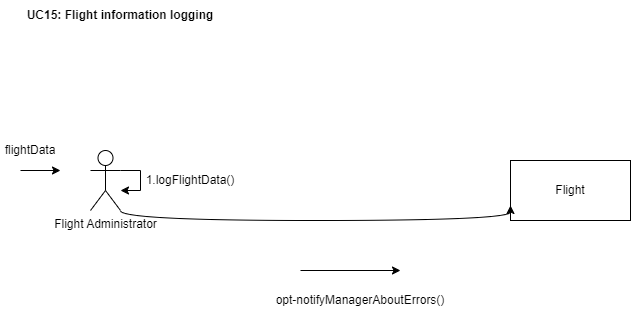

The diagram above was exported from draw.io. Its source (the exported page's mxGraphModel, read from the mxfile embedded in the PNG):
<mxGraphModel dx="1194" dy="600" grid="1" gridSize="10" guides="1" tooltips="1" connect="1" arrows="1" fold="1" page="1" pageScale="1" pageWidth="850" pageHeight="1100" math="0" shadow="0">
  <root>
    <mxCell id="0" />
    <mxCell id="1" parent="0" />
    <mxCell id="kT0GHrxiaNtayEtNGbWw-1" value="&lt;b&gt;UC15: Flight information logging&lt;/b&gt;" style="text;html=1;align=center;verticalAlign=middle;whiteSpace=wrap;rounded=0;" parent="1" vertex="1">
      <mxGeometry x="20" y="90" width="220" height="30" as="geometry" />
    </mxCell>
    <mxCell id="kT0GHrxiaNtayEtNGbWw-2" value="Flight" style="rounded=0;whiteSpace=wrap;html=1;" parent="1" vertex="1">
      <mxGeometry x="520" y="250" width="120" height="60" as="geometry" />
    </mxCell>
    <mxCell id="kT0GHrxiaNtayEtNGbWw-4" style="edgeStyle=orthogonalEdgeStyle;curved=1;rounded=0;orthogonalLoop=1;jettySize=auto;html=1;exitX=1;exitY=1;exitDx=0;exitDy=0;exitPerimeter=0;entryX=0;entryY=0.75;entryDx=0;entryDy=0;" parent="1" source="kT0GHrxiaNtayEtNGbWw-3" target="kT0GHrxiaNtayEtNGbWw-2" edge="1">
      <mxGeometry relative="1" as="geometry">
        <mxPoint x="490" y="310" as="targetPoint" />
        <Array as="points">
          <mxPoint x="130" y="310" />
          <mxPoint x="520" y="310" />
        </Array>
      </mxGeometry>
    </mxCell>
    <mxCell id="kT0GHrxiaNtayEtNGbWw-3" value="Flight Administrator" style="shape=umlActor;verticalLabelPosition=bottom;verticalAlign=top;html=1;outlineConnect=0;" parent="1" vertex="1">
      <mxGeometry x="100" y="240" width="30" height="60" as="geometry" />
    </mxCell>
    <mxCell id="kT0GHrxiaNtayEtNGbWw-6" value="1.logFlightData()" style="text;html=1;align=center;verticalAlign=middle;whiteSpace=wrap;rounded=0;" parent="1" vertex="1">
      <mxGeometry x="170" y="255" width="60" height="30" as="geometry" />
    </mxCell>
    <mxCell id="kT0GHrxiaNtayEtNGbWw-7" value="" style="endArrow=classic;html=1;rounded=0;" parent="1" edge="1">
      <mxGeometry width="50" height="50" relative="1" as="geometry">
        <mxPoint x="310" y="360" as="sourcePoint" />
        <mxPoint x="410" y="360" as="targetPoint" />
      </mxGeometry>
    </mxCell>
    <mxCell id="kT0GHrxiaNtayEtNGbWw-8" value="opt-notifyManagerAboutErrors()" style="text;html=1;align=center;verticalAlign=middle;whiteSpace=wrap;rounded=0;" parent="1" vertex="1">
      <mxGeometry x="260" y="370" width="220" height="40" as="geometry" />
    </mxCell>
    <mxCell id="0wekjs0b3GPBaHO02grX-1" style="edgeStyle=entityRelationEdgeStyle;rounded=0;orthogonalLoop=1;jettySize=auto;html=1;" edge="1" parent="1" source="kT0GHrxiaNtayEtNGbWw-3" target="kT0GHrxiaNtayEtNGbWw-3">
      <mxGeometry relative="1" as="geometry" />
    </mxCell>
    <mxCell id="0wekjs0b3GPBaHO02grX-2" value="" style="endArrow=classic;html=1;rounded=0;" edge="1" parent="1">
      <mxGeometry width="50" height="50" relative="1" as="geometry">
        <mxPoint x="30" y="260" as="sourcePoint" />
        <mxPoint x="70" y="260" as="targetPoint" />
      </mxGeometry>
    </mxCell>
    <mxCell id="0wekjs0b3GPBaHO02grX-4" value="flightData" style="text;html=1;align=center;verticalAlign=middle;whiteSpace=wrap;rounded=0;" vertex="1" parent="1">
      <mxGeometry x="10" y="225" width="60" height="30" as="geometry" />
    </mxCell>
  </root>
</mxGraphModel>